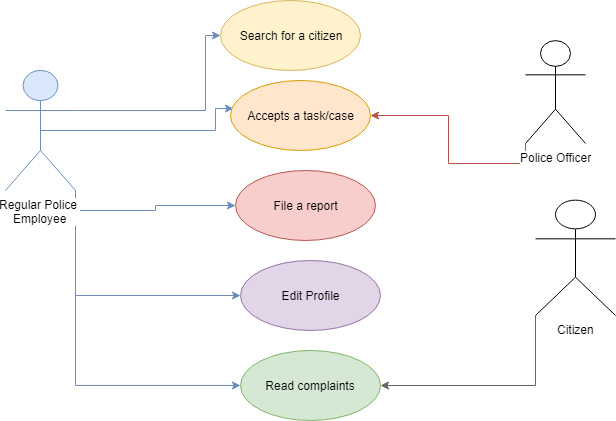

The diagram above was exported from draw.io. Its source (the exported page's mxGraphModel, read from the mxfile embedded in the PNG):
<mxGraphModel dx="1010" dy="501" grid="1" gridSize="10" guides="1" tooltips="1" connect="1" arrows="1" fold="1" page="1" pageScale="1" pageWidth="850" pageHeight="1100" math="0" shadow="0">
  <root>
    <mxCell id="0" />
    <mxCell id="1" parent="0" />
    <mxCell id="QVsmNH_Bd17jOQ9UzeGP-15" style="edgeStyle=orthogonalEdgeStyle;rounded=0;orthogonalLoop=1;jettySize=auto;html=1;exitX=0.5;exitY=0.5;exitDx=0;exitDy=0;exitPerimeter=0;entryX=0.024;entryY=0.394;entryDx=0;entryDy=0;entryPerimeter=0;fillColor=#dae8fc;strokeColor=#6c8ebf;" edge="1" parent="1" source="QVsmNH_Bd17jOQ9UzeGP-1" target="QVsmNH_Bd17jOQ9UzeGP-11">
      <mxGeometry relative="1" as="geometry">
        <Array as="points">
          <mxPoint x="350" y="190" />
          <mxPoint x="350" y="168" />
        </Array>
      </mxGeometry>
    </mxCell>
    <mxCell id="QVsmNH_Bd17jOQ9UzeGP-16" style="edgeStyle=orthogonalEdgeStyle;rounded=0;orthogonalLoop=1;jettySize=auto;html=1;exitX=1;exitY=1;exitDx=0;exitDy=0;exitPerimeter=0;entryX=0;entryY=0.5;entryDx=0;entryDy=0;fillColor=#dae8fc;strokeColor=#6c8ebf;" edge="1" parent="1" source="QVsmNH_Bd17jOQ9UzeGP-1" target="QVsmNH_Bd17jOQ9UzeGP-13">
      <mxGeometry relative="1" as="geometry" />
    </mxCell>
    <mxCell id="QVsmNH_Bd17jOQ9UzeGP-17" style="edgeStyle=orthogonalEdgeStyle;rounded=0;orthogonalLoop=1;jettySize=auto;html=1;exitX=1;exitY=0.3333333333333333;exitDx=0;exitDy=0;exitPerimeter=0;entryX=0;entryY=0.5;entryDx=0;entryDy=0;fillColor=#dae8fc;strokeColor=#6c8ebf;" edge="1" parent="1" source="QVsmNH_Bd17jOQ9UzeGP-1" target="QVsmNH_Bd17jOQ9UzeGP-12">
      <mxGeometry relative="1" as="geometry">
        <Array as="points">
          <mxPoint x="340" y="170" />
          <mxPoint x="340" y="95" />
        </Array>
      </mxGeometry>
    </mxCell>
    <mxCell id="QVsmNH_Bd17jOQ9UzeGP-19" style="edgeStyle=orthogonalEdgeStyle;rounded=0;orthogonalLoop=1;jettySize=auto;html=1;exitX=1;exitY=1;exitDx=0;exitDy=0;exitPerimeter=0;entryX=0;entryY=0.5;entryDx=0;entryDy=0;fillColor=#dae8fc;strokeColor=#6c8ebf;" edge="1" parent="1" source="QVsmNH_Bd17jOQ9UzeGP-1" target="QVsmNH_Bd17jOQ9UzeGP-18">
      <mxGeometry relative="1" as="geometry" />
    </mxCell>
    <mxCell id="QVsmNH_Bd17jOQ9UzeGP-21" style="edgeStyle=orthogonalEdgeStyle;rounded=0;orthogonalLoop=1;jettySize=auto;html=1;exitX=1;exitY=1;exitDx=0;exitDy=0;exitPerimeter=0;entryX=0;entryY=0.5;entryDx=0;entryDy=0;fillColor=#dae8fc;strokeColor=#6c8ebf;" edge="1" parent="1" source="QVsmNH_Bd17jOQ9UzeGP-1" target="QVsmNH_Bd17jOQ9UzeGP-20">
      <mxGeometry relative="1" as="geometry" />
    </mxCell>
    <mxCell id="QVsmNH_Bd17jOQ9UzeGP-1" value="Regular Police &lt;br&gt;Employee" style="shape=umlActor;verticalLabelPosition=bottom;labelBackgroundColor=#ffffff;verticalAlign=top;html=1;fillColor=#dae8fc;strokeColor=#6c8ebf;" vertex="1" parent="1">
      <mxGeometry x="140" y="130" width="70" height="120" as="geometry" />
    </mxCell>
    <mxCell id="QVsmNH_Bd17jOQ9UzeGP-11" value="Accepts a task/case" style="ellipse;whiteSpace=wrap;html=1;fillColor=#ffe6cc;strokeColor=#d79b00;" vertex="1" parent="1">
      <mxGeometry x="365" y="140" width="140" height="70" as="geometry" />
    </mxCell>
    <mxCell id="QVsmNH_Bd17jOQ9UzeGP-12" value="Search for a citizen" style="ellipse;whiteSpace=wrap;html=1;fillColor=#fff2cc;strokeColor=#d6b656;" vertex="1" parent="1">
      <mxGeometry x="355" y="60" width="140" height="70" as="geometry" />
    </mxCell>
    <mxCell id="QVsmNH_Bd17jOQ9UzeGP-13" value="File a report" style="ellipse;whiteSpace=wrap;html=1;fillColor=#f8cecc;strokeColor=#b85450;" vertex="1" parent="1">
      <mxGeometry x="370" y="230" width="140" height="70" as="geometry" />
    </mxCell>
    <mxCell id="QVsmNH_Bd17jOQ9UzeGP-18" value="Edit Profile" style="ellipse;whiteSpace=wrap;html=1;fillColor=#e1d5e7;strokeColor=#9673a6;" vertex="1" parent="1">
      <mxGeometry x="375" y="320" width="140" height="70" as="geometry" />
    </mxCell>
    <mxCell id="QVsmNH_Bd17jOQ9UzeGP-20" value="Read complaints" style="ellipse;whiteSpace=wrap;html=1;fillColor=#d5e8d4;strokeColor=#82b366;" vertex="1" parent="1">
      <mxGeometry x="375" y="410" width="140" height="70" as="geometry" />
    </mxCell>
    <mxCell id="QVsmNH_Bd17jOQ9UzeGP-24" style="edgeStyle=orthogonalEdgeStyle;rounded=0;orthogonalLoop=1;jettySize=auto;html=1;exitX=0;exitY=1;exitDx=0;exitDy=0;exitPerimeter=0;entryX=1;entryY=0.5;entryDx=0;entryDy=0;fillColor=#f5f5f5;strokeColor=#666666;" edge="1" parent="1" source="QVsmNH_Bd17jOQ9UzeGP-22" target="QVsmNH_Bd17jOQ9UzeGP-20">
      <mxGeometry relative="1" as="geometry" />
    </mxCell>
    <mxCell id="QVsmNH_Bd17jOQ9UzeGP-22" value="Citizen" style="shape=umlActor;verticalLabelPosition=bottom;labelBackgroundColor=#ffffff;verticalAlign=top;html=1;" vertex="1" parent="1">
      <mxGeometry x="670" y="260" width="80" height="115" as="geometry" />
    </mxCell>
    <mxCell id="QVsmNH_Bd17jOQ9UzeGP-26" style="edgeStyle=orthogonalEdgeStyle;rounded=0;orthogonalLoop=1;jettySize=auto;html=1;exitX=0;exitY=1;exitDx=0;exitDy=0;exitPerimeter=0;entryX=1;entryY=0.5;entryDx=0;entryDy=0;fillColor=#f8cecc;strokeColor=#b85450;" edge="1" parent="1" source="QVsmNH_Bd17jOQ9UzeGP-25" target="QVsmNH_Bd17jOQ9UzeGP-11">
      <mxGeometry relative="1" as="geometry" />
    </mxCell>
    <mxCell id="QVsmNH_Bd17jOQ9UzeGP-25" value="Police Officer" style="shape=umlActor;verticalLabelPosition=bottom;labelBackgroundColor=#ffffff;verticalAlign=top;html=1;" vertex="1" parent="1">
      <mxGeometry x="660" y="100" width="60" height="103" as="geometry" />
    </mxCell>
  </root>
</mxGraphModel>